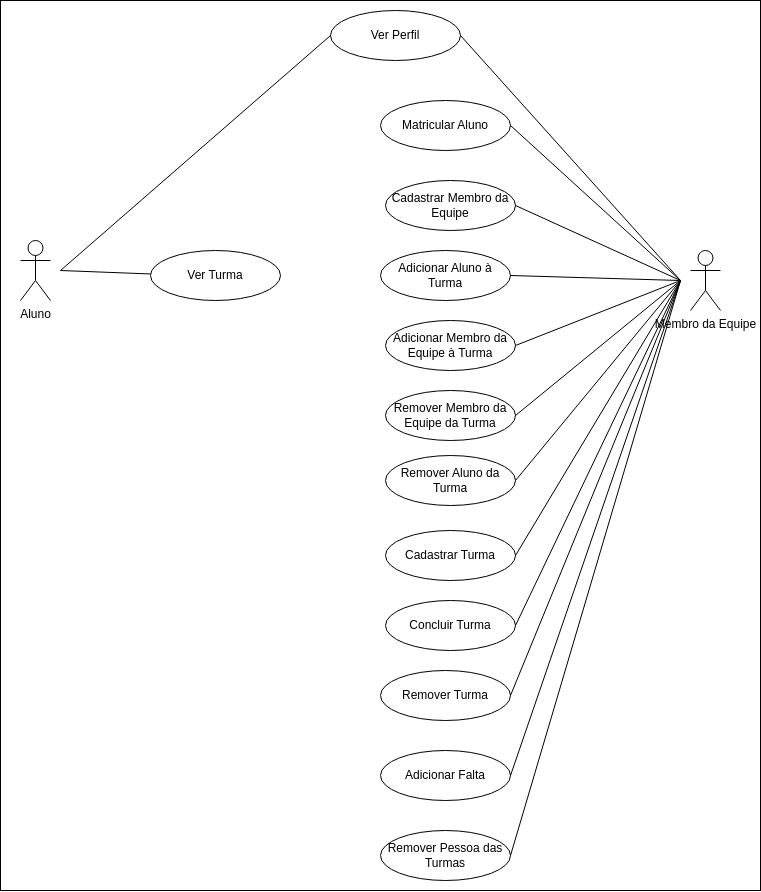

The diagram above was exported from draw.io. Its source (the exported page's mxGraphModel, read from the mxfile embedded in the PNG):
<mxGraphModel dx="2607" dy="1533" grid="1" gridSize="10" guides="1" tooltips="1" connect="1" arrows="1" fold="1" page="1" pageScale="1" pageWidth="850" pageHeight="1100" math="0" shadow="0">
  <root>
    <mxCell id="0" />
    <mxCell id="1" parent="0" />
    <mxCell id="S4sgSGiWmH89STkfQ20D-34" value="" style="whiteSpace=wrap;html=1;" vertex="1" parent="1">
      <mxGeometry x="40" y="70" width="760" height="890" as="geometry" />
    </mxCell>
    <mxCell id="S4sgSGiWmH89STkfQ20D-1" value="Membro da Equipe" style="shape=umlActor;verticalLabelPosition=bottom;verticalAlign=top;html=1;outlineConnect=0;" vertex="1" parent="1">
      <mxGeometry x="730" y="320" width="30" height="60" as="geometry" />
    </mxCell>
    <mxCell id="S4sgSGiWmH89STkfQ20D-4" value="Aluno" style="shape=umlActor;verticalLabelPosition=bottom;verticalAlign=top;html=1;outlineConnect=0;" vertex="1" parent="1">
      <mxGeometry x="60" y="310" width="30" height="60" as="geometry" />
    </mxCell>
    <mxCell id="S4sgSGiWmH89STkfQ20D-5" value="Ver Perfil" style="ellipse;whiteSpace=wrap;html=1;" vertex="1" parent="1">
      <mxGeometry x="370" y="80" width="130" height="50" as="geometry" />
    </mxCell>
    <mxCell id="S4sgSGiWmH89STkfQ20D-6" value="Ver Turma" style="ellipse;whiteSpace=wrap;html=1;" vertex="1" parent="1">
      <mxGeometry x="190" y="320" width="130" height="50" as="geometry" />
    </mxCell>
    <mxCell id="S4sgSGiWmH89STkfQ20D-8" value="" style="endArrow=none;html=1;rounded=0;entryX=0;entryY=0.5;entryDx=0;entryDy=0;" edge="1" parent="1" target="S4sgSGiWmH89STkfQ20D-5">
      <mxGeometry width="50" height="50" relative="1" as="geometry">
        <mxPoint x="100" y="340" as="sourcePoint" />
        <mxPoint x="450" y="410" as="targetPoint" />
      </mxGeometry>
    </mxCell>
    <mxCell id="S4sgSGiWmH89STkfQ20D-9" value="" style="endArrow=none;html=1;rounded=0;entryX=1;entryY=0.5;entryDx=0;entryDy=0;" edge="1" parent="1" target="S4sgSGiWmH89STkfQ20D-5">
      <mxGeometry width="50" height="50" relative="1" as="geometry">
        <mxPoint x="720" y="350" as="sourcePoint" />
        <mxPoint x="450" y="410" as="targetPoint" />
      </mxGeometry>
    </mxCell>
    <mxCell id="S4sgSGiWmH89STkfQ20D-10" value="" style="endArrow=none;html=1;rounded=0;" edge="1" parent="1" target="S4sgSGiWmH89STkfQ20D-6">
      <mxGeometry width="50" height="50" relative="1" as="geometry">
        <mxPoint x="100" y="340" as="sourcePoint" />
        <mxPoint x="370" y="265" as="targetPoint" />
      </mxGeometry>
    </mxCell>
    <mxCell id="S4sgSGiWmH89STkfQ20D-11" value="Matricular Aluno" style="ellipse;whiteSpace=wrap;html=1;" vertex="1" parent="1">
      <mxGeometry x="420" y="170" width="130" height="50" as="geometry" />
    </mxCell>
    <mxCell id="S4sgSGiWmH89STkfQ20D-12" value="Cadastrar Membro da Equipe" style="ellipse;whiteSpace=wrap;html=1;" vertex="1" parent="1">
      <mxGeometry x="425" y="250" width="130" height="50" as="geometry" />
    </mxCell>
    <mxCell id="S4sgSGiWmH89STkfQ20D-13" value="Adicionar Aluno à Turma" style="ellipse;whiteSpace=wrap;html=1;" vertex="1" parent="1">
      <mxGeometry x="420" y="320" width="130" height="50" as="geometry" />
    </mxCell>
    <mxCell id="S4sgSGiWmH89STkfQ20D-14" value="Adicionar Membro da Equipe à Turma" style="ellipse;whiteSpace=wrap;html=1;" vertex="1" parent="1">
      <mxGeometry x="425" y="390" width="130" height="50" as="geometry" />
    </mxCell>
    <mxCell id="S4sgSGiWmH89STkfQ20D-15" value="Remover Membro da Equipe da Turma" style="ellipse;whiteSpace=wrap;html=1;" vertex="1" parent="1">
      <mxGeometry x="425" y="460" width="130" height="50" as="geometry" />
    </mxCell>
    <mxCell id="S4sgSGiWmH89STkfQ20D-16" value="Remover Aluno da Turma" style="ellipse;whiteSpace=wrap;html=1;" vertex="1" parent="1">
      <mxGeometry x="425" y="525" width="130" height="50" as="geometry" />
    </mxCell>
    <mxCell id="S4sgSGiWmH89STkfQ20D-17" value="Cadastrar Turma" style="ellipse;whiteSpace=wrap;html=1;" vertex="1" parent="1">
      <mxGeometry x="425" y="600" width="130" height="50" as="geometry" />
    </mxCell>
    <mxCell id="S4sgSGiWmH89STkfQ20D-18" value="Adicionar Falta" style="ellipse;whiteSpace=wrap;html=1;" vertex="1" parent="1">
      <mxGeometry x="420" y="820" width="130" height="50" as="geometry" />
    </mxCell>
    <mxCell id="S4sgSGiWmH89STkfQ20D-19" value="Remover Pessoa das Turmas" style="ellipse;whiteSpace=wrap;html=1;" vertex="1" parent="1">
      <mxGeometry x="420" y="900" width="130" height="50" as="geometry" />
    </mxCell>
    <mxCell id="S4sgSGiWmH89STkfQ20D-20" value="Concluir Turma" style="ellipse;whiteSpace=wrap;html=1;" vertex="1" parent="1">
      <mxGeometry x="425" y="670" width="130" height="50" as="geometry" />
    </mxCell>
    <mxCell id="S4sgSGiWmH89STkfQ20D-21" value="" style="endArrow=none;html=1;rounded=0;entryX=1;entryY=0.5;entryDx=0;entryDy=0;" edge="1" parent="1" target="S4sgSGiWmH89STkfQ20D-11">
      <mxGeometry width="50" height="50" relative="1" as="geometry">
        <mxPoint x="720" y="350" as="sourcePoint" />
        <mxPoint x="500" y="265" as="targetPoint" />
      </mxGeometry>
    </mxCell>
    <mxCell id="S4sgSGiWmH89STkfQ20D-22" value="" style="endArrow=none;html=1;rounded=0;entryX=1;entryY=0.5;entryDx=0;entryDy=0;" edge="1" parent="1" target="S4sgSGiWmH89STkfQ20D-12">
      <mxGeometry width="50" height="50" relative="1" as="geometry">
        <mxPoint x="720" y="350" as="sourcePoint" />
        <mxPoint x="590" y="375" as="targetPoint" />
      </mxGeometry>
    </mxCell>
    <mxCell id="S4sgSGiWmH89STkfQ20D-23" value="" style="endArrow=none;html=1;rounded=0;entryX=1;entryY=0.5;entryDx=0;entryDy=0;" edge="1" parent="1" target="S4sgSGiWmH89STkfQ20D-13">
      <mxGeometry width="50" height="50" relative="1" as="geometry">
        <mxPoint x="720" y="350" as="sourcePoint" />
        <mxPoint x="590" y="490" as="targetPoint" />
      </mxGeometry>
    </mxCell>
    <mxCell id="S4sgSGiWmH89STkfQ20D-24" value="" style="endArrow=none;html=1;rounded=0;entryX=1;entryY=0.5;entryDx=0;entryDy=0;" edge="1" parent="1" target="S4sgSGiWmH89STkfQ20D-14">
      <mxGeometry width="50" height="50" relative="1" as="geometry">
        <mxPoint x="720" y="350" as="sourcePoint" />
        <mxPoint x="610" y="395" as="targetPoint" />
      </mxGeometry>
    </mxCell>
    <mxCell id="S4sgSGiWmH89STkfQ20D-25" value="" style="endArrow=none;html=1;rounded=0;entryX=1;entryY=0.5;entryDx=0;entryDy=0;" edge="1" parent="1" target="S4sgSGiWmH89STkfQ20D-15">
      <mxGeometry width="50" height="50" relative="1" as="geometry">
        <mxPoint x="720" y="350" as="sourcePoint" />
        <mxPoint x="620" y="405" as="targetPoint" />
      </mxGeometry>
    </mxCell>
    <mxCell id="S4sgSGiWmH89STkfQ20D-26" value="" style="endArrow=none;html=1;rounded=0;exitX=1;exitY=0.5;exitDx=0;exitDy=0;" edge="1" parent="1" source="S4sgSGiWmH89STkfQ20D-16">
      <mxGeometry width="50" height="50" relative="1" as="geometry">
        <mxPoint x="583" y="709" as="sourcePoint" />
        <mxPoint x="720" y="350" as="targetPoint" />
      </mxGeometry>
    </mxCell>
    <mxCell id="S4sgSGiWmH89STkfQ20D-27" value="" style="endArrow=none;html=1;rounded=0;entryX=1;entryY=0.5;entryDx=0;entryDy=0;" edge="1" parent="1" target="S4sgSGiWmH89STkfQ20D-17">
      <mxGeometry width="50" height="50" relative="1" as="geometry">
        <mxPoint x="720" y="350" as="sourcePoint" />
        <mxPoint x="640" y="425" as="targetPoint" />
      </mxGeometry>
    </mxCell>
    <mxCell id="S4sgSGiWmH89STkfQ20D-28" value="" style="endArrow=none;html=1;rounded=0;exitX=1;exitY=0.5;exitDx=0;exitDy=0;" edge="1" parent="1" source="S4sgSGiWmH89STkfQ20D-18">
      <mxGeometry width="50" height="50" relative="1" as="geometry">
        <mxPoint x="790" y="420" as="sourcePoint" />
        <mxPoint x="720" y="350" as="targetPoint" />
      </mxGeometry>
    </mxCell>
    <mxCell id="S4sgSGiWmH89STkfQ20D-29" value="" style="endArrow=none;html=1;rounded=0;exitX=1;exitY=0.5;exitDx=0;exitDy=0;" edge="1" parent="1" source="S4sgSGiWmH89STkfQ20D-20">
      <mxGeometry width="50" height="50" relative="1" as="geometry">
        <mxPoint x="800" y="430" as="sourcePoint" />
        <mxPoint x="720" y="350" as="targetPoint" />
      </mxGeometry>
    </mxCell>
    <mxCell id="S4sgSGiWmH89STkfQ20D-30" value="" style="endArrow=none;html=1;rounded=0;exitX=1;exitY=0.5;exitDx=0;exitDy=0;" edge="1" parent="1" source="S4sgSGiWmH89STkfQ20D-19">
      <mxGeometry width="50" height="50" relative="1" as="geometry">
        <mxPoint x="810" y="440" as="sourcePoint" />
        <mxPoint x="720" y="350" as="targetPoint" />
      </mxGeometry>
    </mxCell>
    <mxCell id="S4sgSGiWmH89STkfQ20D-32" value="Remover Turma" style="ellipse;whiteSpace=wrap;html=1;" vertex="1" parent="1">
      <mxGeometry x="420" y="740" width="130" height="50" as="geometry" />
    </mxCell>
    <mxCell id="S4sgSGiWmH89STkfQ20D-33" value="" style="endArrow=none;html=1;rounded=0;exitX=1;exitY=0.5;exitDx=0;exitDy=0;" edge="1" parent="1" source="S4sgSGiWmH89STkfQ20D-32">
      <mxGeometry width="50" height="50" relative="1" as="geometry">
        <mxPoint x="565" y="705" as="sourcePoint" />
        <mxPoint x="720" y="350" as="targetPoint" />
      </mxGeometry>
    </mxCell>
  </root>
</mxGraphModel>